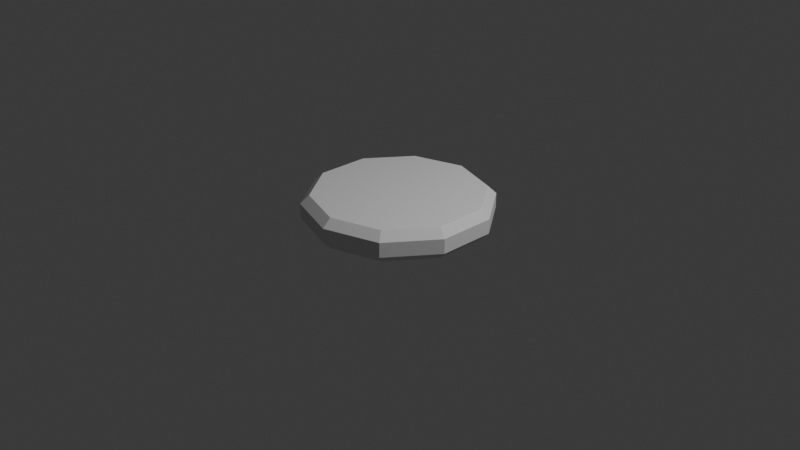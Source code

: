 # Source: Patty.blend  (saved by Blender 4.3.32; exported with 4.5.12 LTS)
import bpy
from mathutils import Matrix  # noqa: F401  (used for matrix-valued properties, if any)

bpy.ops.wm.read_factory_settings(use_empty=True)
scene = bpy.context.scene
scene.name = 'Scene'

# ---- collections
col_collection = bpy.data.collections.new('Collection'); scene.collection.children.link(col_collection)

# ---- world
world_world = bpy.data.worlds.new('World'); scene.world = world_world
world_world.use_nodes = True; world_world.node_tree.nodes.clear()
_N = world_world.node_tree.nodes; _L = world_world.node_tree.links
n0 = _N.new('ShaderNodeOutputWorld'); n0.name = 'World Output'; n0.location = (300, 300)
n1 = _N.new('ShaderNodeBackground'); n1.name = 'Background'; n1.location = (10, 300)
n1.inputs[0].default_value = (0.05088, 0.05088, 0.05088, 1.0)
_L.new(n1.outputs[0], n0.inputs[0])
n0.is_active_output = True
world_world.color = (0.05088, 0.05088, 0.05088)
world_world.sun_shadow_jitter_overblur = 0.0

# ---- cameras
cam_camera = bpy.data.cameras.new('Camera')
cam_camera.clip_end = 100.0
cam_camera.ortho_scale = 7.314

# ---- lights
light_light = bpy.data.lights.new('Light', 'POINT')
light_light.energy = 1000.0
light_light.shadow_soft_size = 0.1

# ---- meshes
me_cylinder = bpy.data.meshes.new('Cylinder')
me_cylinder.from_pydata([(1.439e-09, 0.9007, -0.0155), (-6.157e-10, 0.993, 0.07226), (-2.671e-09, 0.9007, 0.3155), (-6.157e-10, 0.993, 0.2277), (0.5294, 0.7287, -0.0155), (0.5837, 0.8033, 0.07226), (0.5294, 0.7287, 0.3155), (0.5837, 0.8033, 0.2277), (0.8566, 0.2783, -0.0155), (0.9444, 0.3068, 0.07226), (0.8566, 0.2783, 0.3155), (0.9444, 0.3068, 0.2277), (0.8566, -0.2783, -0.0155), (0.9444, -0.3068, 0.07226), (0.8566, -0.2783, 0.3155), (0.9444, -0.3068, 0.2277), (0.5294, -0.7287, -0.0155), (0.5837, -0.8033, 0.07226), (0.5294, -0.7287, 0.3155), (0.5837, -0.8033, 0.2277), (-2.671e-09, -0.9007, -0.0155), (-6.157e-10, -0.993, 0.07226), (1.439e-09, -0.9007, 0.3155), (-6.157e-10, -0.993, 0.2277), (-0.5294, -0.7287, -0.0155), (-0.5837, -0.8033, 0.07226), (-0.5294, -0.7287, 0.3155), (-0.5837, -0.8033, 0.2277), (-0.8566, -0.2783, -0.0155), (-0.9444, -0.3068, 0.07226), (-0.8566, -0.2783, 0.3155), (-0.9444, -0.3068, 0.2277), (-0.8566, 0.2783, -0.0155), (-0.9444, 0.3068, 0.07226), (-0.8566, 0.2783, 0.3155), (-0.9444, 0.3068, 0.2277), (-0.5294, 0.7287, -0.0155), (-0.5837, 0.8033, 0.07226), (-0.5294, 0.7287, 0.3155), (-0.5837, 0.8033, 0.2277)], [], [(37, 39, 3, 1), (9, 11, 15, 13), (13, 15, 19, 17), (17, 19, 23, 21), (21, 23, 27, 25), (25, 27, 31, 29), (29, 31, 35, 33), (33, 35, 39, 37), (5, 7, 11, 9), (6, 2, 38, 34, 30, 26, 22, 18, 14, 10), (1, 3, 7, 5), (1, 5, 4, 0), (7, 3, 2, 6), (5, 9, 8, 4), (11, 7, 6, 10), (9, 13, 12, 8), (15, 11, 10, 14), (13, 17, 16, 12), (19, 15, 14, 18), (17, 21, 20, 16), (23, 19, 18, 22), (21, 25, 24, 20), (27, 23, 22, 26), (25, 29, 28, 24), (31, 27, 26, 30), (29, 33, 32, 28), (35, 31, 30, 34), (33, 37, 36, 32), (39, 35, 34, 38), (37, 1, 0, 36), (3, 39, 38, 2), (0, 4, 8, 12, 16, 20, 24, 28, 32, 36)])
_uv = me_cylinder.uv_layers.new(name='UVMap')
_uv.uv.foreach_set('vector', [0.1, 0.6326, 0.1, 0.8674, -7.451e-08, 0.8674, -7.451e-08, 0.6326, 0.8, 0.6326, 0.8, 0.8674, 0.7, 0.8674, 0.7, 0.6326, 0.7, 0.6326, 0.7, 0.8674, 0.6, 0.8674, 0.6, 0.6326, 0.6, 0.6326, 0.6, 0.8674, 0.5, 0.8674, 0.5, 0.6326, 0.5, 0.6326, 0.5, 0.8674, 0.4, 0.8674, 0.4, 0.6326, 0.4, 0.6326, 0.4, 0.8674, 0.3, 0.8674, 0.3, 0.6326, 0.3, 0.6326, 0.3, 0.8674, 0.2, 0.8674, 0.2, 0.6326, 0.2, 0.6326, 0.2, 0.8674, 0.1, 0.8674, 0.1, 0.6326, 0.9, 0.6326, 0.9, 0.8674, 0.8, 0.8674, 0.8, 0.6326, 0.378, 0.4261, 0.25, 0.4677, 0.122, 0.4261, 0.04296, 0.3173, 0.04296, 0.1827, 0.122, 0.07388, 0.25, 0.0323, 0.378, 0.07388, 0.457, 0.1827, 0.457, 0.3173, 1.0, 0.6326, 1.0, 0.8674, 0.9, 0.8674, 0.9, 0.6326, 0.75, 0.49, 0.8911, 0.4442, 0.878, 0.4261, 0.75, 0.4677, 0.3911, 0.4442, 0.25, 0.49, 0.25, 0.4677, 0.378, 0.4261, 0.8911, 0.4442, 0.9783, 0.3242, 0.957, 0.3173, 0.878, 0.4261, 0.4783, 0.3242, 0.3911, 0.4442, 0.378, 0.4261, 0.457, 0.3173, 0.9783, 0.3242, 0.9783, 0.1758, 0.957, 0.1827, 0.957, 0.3173, 0.4783, 0.1758, 0.4783, 0.3242, 0.457, 0.3173, 0.457, 0.1827, 0.9783, 0.1758, 0.8911, 0.05584, 0.878, 0.07388, 0.957, 0.1827, 0.3911, 0.05584, 0.4783, 0.1758, 0.457, 0.1827, 0.378, 0.07388, 0.8911, 0.05584, 0.75, 0.01, 0.75, 0.0323, 0.878, 0.07388, 0.25, 0.01, 0.3911, 0.05584, 0.378, 0.07388, 0.25, 0.0323, 0.75, 0.01, 0.6089, 0.05584, 0.622, 0.07388, 0.75, 0.0323, 0.1089, 0.05584, 0.25, 0.01, 0.25, 0.0323, 0.122, 0.07388, 0.6089, 0.05584, 0.5217, 0.1758, 0.543, 0.1827, 0.622, 0.07388, 0.02175, 0.1758, 0.1089, 0.05584, 0.122, 0.07388, 0.04296, 0.1827, 0.5217, 0.1758, 0.5217, 0.3242, 0.543, 0.3173, 0.543, 0.1827, 0.02175, 0.3242, 0.02175, 0.1758, 0.04296, 0.1827, 0.04296, 0.3173, 0.5217, 0.3242, 0.6089, 0.4442, 0.622, 0.4261, 0.543, 0.3173, 0.1089, 0.4442, 0.02175, 0.3242, 0.04296, 0.3173, 0.122, 0.4261, 0.6089, 0.4442, 0.75, 0.49, 0.75, 0.4677, 0.622, 0.4261, 0.25, 0.49, 0.1089, 0.4442, 0.122, 0.4261, 0.25, 0.4677, 0.75, 0.4677, 0.878, 0.4261, 0.957, 0.3173, 0.957, 0.1827, 0.878, 0.07388, 0.75, 0.0323, 0.622, 0.07388, 0.543, 0.1827, 0.543, 0.3173, 0.622, 0.4261])
me_cylinder.update()

# ---- objects
ob_light = bpy.data.objects.new('Light', light_light)
ob_camera = bpy.data.objects.new('Camera', cam_camera)
ob_cylinder = bpy.data.objects.new('Cylinder', me_cylinder)

# ---- transforms, parenting, visibility, modifiers, constraints
ob_light.location = (4.076, 1.005, 5.904)
ob_light.rotation_euler = (0.6503, 0.05522, 1.866)
ob_light.lock_rotations_4d = False
ob_light.empty_display_type = 'ARROWS'
ob_light.color = (0.0, 0.0, 0.0, 0.0)
ob_light.lineart.crease_threshold = 0.0
ob_camera.location = (7.359, -6.926, 4.958)
ob_camera.rotation_euler = (1.109, 0.0, 0.8149)
ob_camera.lock_rotations_4d = False
ob_camera.empty_display_type = 'ARROWS'
ob_camera.color = (0.0, 0.0, 0.0, 0.0)
ob_camera.display_type = 'WIRE'
ob_camera.lineart.crease_threshold = 0.0
ob_cylinder.location = (0.0, 0.0, 0.0)

# ---- collection membership
col_collection.objects.link(ob_light)
col_collection.objects.link(ob_camera)
col_collection.objects.link(ob_cylinder)

# ---- scene / render settings (as saved in the file)
scene.camera = ob_camera
scene.frame_start = 1; scene.frame_end = 250; scene.frame_set(1)
scene.render.engine = 'BLENDER_EEVEE_NEXT'
bpy.context.view_layer.update()
